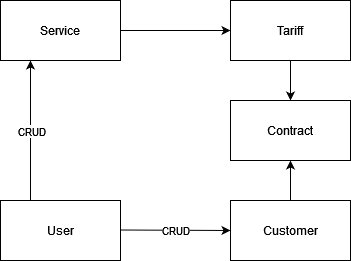

The diagram above was exported from draw.io. Its source (the exported page's mxGraphModel, read from the mxfile embedded in the PNG):
<mxGraphModel dx="1662" dy="744" grid="1" gridSize="10" guides="1" tooltips="1" connect="1" arrows="1" fold="1" page="1" pageScale="1" pageWidth="827" pageHeight="1169" math="0" shadow="0">
  <root>
    <mxCell id="0" />
    <mxCell id="1" parent="0" />
    <mxCell id="htjomFS4qOoY_d50BETx-28" value="" style="edgeStyle=orthogonalEdgeStyle;rounded=0;orthogonalLoop=1;jettySize=auto;html=1;exitX=1;exitY=0.5;exitDx=0;exitDy=0;" edge="1" parent="1" source="htjomFS4qOoY_d50BETx-19" target="htjomFS4qOoY_d50BETx-22">
      <mxGeometry relative="1" as="geometry" />
    </mxCell>
    <mxCell id="htjomFS4qOoY_d50BETx-19" value="Service" style="rounded=0;whiteSpace=wrap;html=1;" vertex="1" parent="1">
      <mxGeometry x="210" y="140" width="120" height="60" as="geometry" />
    </mxCell>
    <mxCell id="htjomFS4qOoY_d50BETx-40" value="" style="edgeStyle=orthogonalEdgeStyle;rounded=0;orthogonalLoop=1;jettySize=auto;html=1;" edge="1" parent="1" source="htjomFS4qOoY_d50BETx-20" target="htjomFS4qOoY_d50BETx-29">
      <mxGeometry relative="1" as="geometry" />
    </mxCell>
    <mxCell id="htjomFS4qOoY_d50BETx-20" value="Customer" style="rounded=0;whiteSpace=wrap;html=1;" vertex="1" parent="1">
      <mxGeometry x="440" y="340" width="120" height="60" as="geometry" />
    </mxCell>
    <mxCell id="htjomFS4qOoY_d50BETx-31" value="" style="edgeStyle=orthogonalEdgeStyle;rounded=0;orthogonalLoop=1;jettySize=auto;html=1;" edge="1" parent="1" source="htjomFS4qOoY_d50BETx-22" target="htjomFS4qOoY_d50BETx-29">
      <mxGeometry relative="1" as="geometry" />
    </mxCell>
    <mxCell id="htjomFS4qOoY_d50BETx-22" value="&lt;div&gt;Tariff&lt;/div&gt;" style="rounded=0;whiteSpace=wrap;html=1;" vertex="1" parent="1">
      <mxGeometry x="440" y="140" width="120" height="60" as="geometry" />
    </mxCell>
    <mxCell id="htjomFS4qOoY_d50BETx-29" value="Contract" style="rounded=0;whiteSpace=wrap;html=1;" vertex="1" parent="1">
      <mxGeometry x="440" y="240" width="120" height="60" as="geometry" />
    </mxCell>
    <mxCell id="htjomFS4qOoY_d50BETx-32" value="&lt;div&gt;User&lt;/div&gt;" style="rounded=0;whiteSpace=wrap;html=1;" vertex="1" parent="1">
      <mxGeometry x="210" y="340" width="120" height="60" as="geometry" />
    </mxCell>
    <mxCell id="htjomFS4qOoY_d50BETx-33" value="" style="endArrow=classic;html=1;rounded=0;entryX=0.25;entryY=1;entryDx=0;entryDy=0;exitX=0.25;exitY=0;exitDx=0;exitDy=0;" edge="1" parent="1" source="htjomFS4qOoY_d50BETx-32" target="htjomFS4qOoY_d50BETx-19">
      <mxGeometry relative="1" as="geometry">
        <mxPoint x="210" y="290" as="sourcePoint" />
        <mxPoint x="310" y="290" as="targetPoint" />
      </mxGeometry>
    </mxCell>
    <mxCell id="htjomFS4qOoY_d50BETx-34" value="CRUD" style="edgeLabel;resizable=0;html=1;align=center;verticalAlign=middle;" connectable="0" vertex="1" parent="htjomFS4qOoY_d50BETx-33">
      <mxGeometry relative="1" as="geometry" />
    </mxCell>
    <mxCell id="htjomFS4qOoY_d50BETx-35" value="" style="endArrow=classic;html=1;rounded=0;entryX=0;entryY=0.5;entryDx=0;entryDy=0;" edge="1" parent="1" target="htjomFS4qOoY_d50BETx-20">
      <mxGeometry relative="1" as="geometry">
        <mxPoint x="330" y="369.5" as="sourcePoint" />
        <mxPoint x="430" y="369.5" as="targetPoint" />
      </mxGeometry>
    </mxCell>
    <mxCell id="htjomFS4qOoY_d50BETx-36" value="CRUD" style="edgeLabel;resizable=0;html=1;align=center;verticalAlign=middle;" connectable="0" vertex="1" parent="htjomFS4qOoY_d50BETx-35">
      <mxGeometry relative="1" as="geometry" />
    </mxCell>
  </root>
</mxGraphModel>